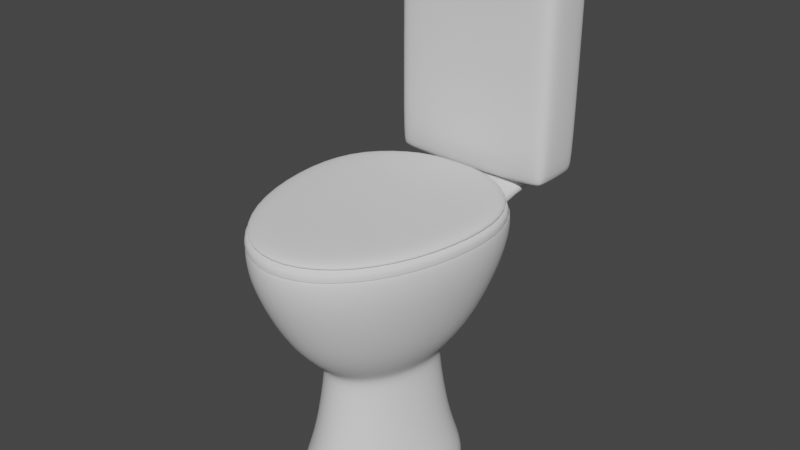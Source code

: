 # Source: Toilet.blend  (saved by Blender 3.2.14; exported with 4.5.12 LTS)
import bpy
from mathutils import Matrix  # noqa: F401  (used for matrix-valued properties, if any)

bpy.ops.wm.read_factory_settings(use_empty=True)
scene = bpy.context.scene
scene.name = 'Scene'

# ---- collections
col_collection = bpy.data.collections.new('Collection'); scene.collection.children.link(col_collection)

# ---- world
world_world = bpy.data.worlds.new('World'); scene.world = world_world
world_world.use_nodes = True; world_world.node_tree.nodes.clear()
_N = world_world.node_tree.nodes; _L = world_world.node_tree.links
n0 = _N.new('ShaderNodeOutputWorld'); n0.name = 'World Output'; n0.location = (300, 300)
n1 = _N.new('ShaderNodeBackground'); n1.name = 'Background'; n1.location = (10, 300)
n1.inputs[0].default_value = (0.05088, 0.05088, 0.05088, 1.0)
_L.new(n1.outputs[0], n0.inputs[0])
n0.is_active_output = True
world_world.color = (0.05088, 0.05088, 0.05088)
world_world.use_sun_shadow = False
world_world.sun_shadow_jitter_overblur = 0.0

# ---- meshes
me_cylinder_001 = bpy.data.meshes.new('Cylinder.001')
me_cylinder_001.from_pydata([(0.06016, 0.1456, 0.4053), (-1.032e-08, 0.1456, 0.4053), (0.1407, 0.09056, 0.4053), (0.1624, -0.001213, 0.4053), (0.1407, -0.1243, 0.4053), (0.08121, -0.2152, 0.4053), (-2.204e-08, -0.2485, 0.4053), (-0.08121, -0.2152, 0.4053), (-0.1407, -0.1243, 0.4053), (-0.1624, -0.001213, 0.4053), (-0.1407, 0.09056, 0.4053), (-0.06016, 0.1456, 0.4053), (0.06016, 0.1456, 0.4168), (-9.882e-09, 0.1456, 0.4168), (0.1407, 0.09056, 0.4168), (0.1624, -0.001213, 0.4168), (0.1407, -0.1243, 0.4168), (0.08121, -0.2152, 0.4168), (-2.161e-08, -0.2485, 0.4168), (-0.08121, -0.2152, 0.4168), (-0.1407, -0.1243, 0.4168), (-0.1624, -0.001213, 0.4168), (-0.1407, 0.09056, 0.4168), (-0.06016, 0.1456, 0.4168), (0.05533, 0.1318, 0.4197), (-9.563e-09, 0.1318, 0.4197), (0.1294, 0.08121, 0.4197), (0.1494, -0.003201, 0.4197), (0.1294, -0.1164, 0.4197), (0.0747, -0.2, 0.4197), (-2.035e-08, -0.2307, 0.4197), (-0.0747, -0.2, 0.4197), (-0.1294, -0.1164, 0.4197), (-0.1494, -0.003201, 0.4197), (-0.1294, 0.08121, 0.4197), (-0.05533, 0.1318, 0.4197), (0.05973, 0.1444, 0.4197), (-9.361e-09, 0.1444, 0.4197), (0.1397, 0.08973, 0.4197), (0.1613, -0.001389, 0.4197), (0.1397, -0.1236, 0.4197), (0.08064, -0.2139, 0.4197), (-2.1e-08, -0.2469, 0.4197), (-0.08064, -0.2139, 0.4197), (-0.1397, -0.1236, 0.4197), (-0.1613, -0.001389, 0.4197), (-0.1397, 0.08973, 0.4197), (-0.05973, 0.1444, 0.4197), (0.05734, 0.1375, 0.4284), (-9.981e-09, 0.1375, 0.4284), (0.1341, 0.08509, 0.4284), (0.1548, -0.002376, 0.4284), (0.1341, -0.1197, 0.4284), (0.0774, -0.2063, 0.4284), (-2.116e-08, -0.2381, 0.4284), (-0.0774, -0.2063, 0.4284), (-0.1341, -0.1197, 0.4284), (-0.1548, -0.002376, 0.4284), (-0.1341, 0.08509, 0.4284), (-0.05734, 0.1375, 0.4284), (0.04556, 0.1173, 0.4313), (-8.756e-09, 0.1173, 0.4313), (0.1065, 0.07564, 0.4313), (0.123, 0.006141, 0.4313), (0.1065, -0.08708, 0.4313), (0.06151, -0.1559, 0.4313), (-1.764e-08, -0.1811, 0.4313), (-0.06151, -0.1559, 0.4313), (-0.1065, -0.08708, 0.4313), (-0.123, 0.006141, 0.4313), (-0.1065, 0.07564, 0.4313), (-0.04556, 0.1173, 0.4313), (0.1396, 0.08972, 0.3554), (0.1412, 0.09103, 0.4), (0.1613, -0.001392, 0.3554), (0.1631, -0.001112, 0.4), (0.1396, -0.1236, 0.3554), (0.1412, -0.1247, 0.4), (0.08063, -0.2139, 0.3554), (0.08154, -0.216, 0.4), (-2.188e-08, -0.2469, 0.3554), (-2.198e-08, -0.2494, 0.4), (-0.08063, -0.2139, 0.3554), (-0.08154, -0.216, 0.4), (-0.1396, -0.1236, 0.3554), (-0.1412, -0.1247, 0.4), (-0.1613, -0.001392, 0.3554), (-0.1631, -0.001112, 0.4), (-0.1396, 0.08972, 0.3554), (-0.1412, 0.09103, 0.4), (-7.533e-09, 0.1114, 0.2495), (0.06119, 0.09926, 0.2495), (0.106, 0.06182, 0.2495), (0.1224, -0.007325, 0.2495), (0.106, -0.1001, 0.2495), (0.06119, -0.1686, 0.2495), (-1.823e-08, -0.1936, 0.2495), (-0.06119, -0.1686, 0.2495), (-0.106, -0.1001, 0.2495), (-0.1224, -0.007325, 0.2495), (-0.106, 0.06182, 0.2495), (-0.06119, 0.09926, 0.2495), (-1.52e-08, 0.07441, 0.07354), (0.04473, 0.06556, 0.07354), (0.07748, 0.0382, 0.07354), (0.08946, -0.01235, 0.07354), (0.07748, -0.08015, 0.07354), (0.04473, -0.1302, 0.07354), (-2.302e-08, -0.1486, 0.07354), (-0.04473, -0.1302, 0.07354), (-0.07748, -0.08015, 0.07354), (-0.08946, -0.01235, 0.07354), (-0.07748, 0.0382, 0.07354), (-0.04473, 0.06556, 0.07354), (-1.563e-08, 0.09431, 0.02094), (0.0536, 0.08371, 0.02094), (0.09283, 0.05092, 0.02094), (0.1072, -0.009643, 0.02094), (0.09283, -0.09088, 0.02094), (0.0536, -0.1509, 0.02094), (-2.5e-08, -0.1728, 0.02094), (-0.0536, -0.1509, 0.02094), (-0.09283, -0.09088, 0.02094), (-0.1072, -0.009643, 0.02094), (-0.09283, 0.05092, 0.02094), (-0.0536, 0.08371, 0.02094), (-1.53e-08, 0.09626, 0.0005571), (0.05446, 0.08548, 0.0005571), (0.09433, 0.05216, 0.0005571), (0.1089, -0.009379, 0.0005571), (0.09433, -0.09192, 0.0005571), (0.05446, -0.1529, 0.0005571), (-2.482e-08, -0.1752, 0.0005571), (-0.05446, -0.1529, 0.0005571), (-0.09433, -0.09192, 0.0005571), (-0.1089, -0.009379, 0.0005571), (-0.09433, 0.05216, 0.0005571), (-0.05446, 0.08548, 0.0005571), (0.08006, 0.1379, 0.4053), (-7.863e-09, 0.1537, 0.4053), (0.1387, 0.0889, 0.4053), (0.1601, -0.001565, 0.4053), (0.1387, -0.1229, 0.4053), (0.08006, -0.2125, 0.4053), (-2.186e-08, -0.2453, 0.4053), (-0.08006, -0.2125, 0.4053), (-0.1387, -0.1229, 0.4053), (-0.1601, -0.001565, 0.4053), (-0.1387, 0.0889, 0.4053), (-0.08006, 0.1379, 0.4053), (4.977e-09, 0.2205, 0.3805), (0.08063, 0.2205, 0.3805), (-0.08063, 0.2205, 0.3805), (-0.08063, 0.1998, 0.3736), (1.473e-09, 0.1998, 0.3736), (1.531e-09, 0.1998, 0.3994), (0.08063, 0.1998, 0.3736), (1.201e-08, 0.2599, 0.7216), (6.335e-09, 0.1632, 0.722), (0.1102, 0.2587, 0.4245), (0.1322, 0.2368, 0.4245), (0.1065, 0.2393, 0.4008), (0.1257, 0.2523, 0.4245), (0.1236, 0.2512, 0.4101), (0.1247, 0.2379, 0.4086), (0.1083, 0.2529, 0.4084), (8.461e-09, 0.2392, 0.4008), (1.201e-08, 0.2587, 0.4245), (1.097e-08, 0.2529, 0.4085), (-0.1102, 0.2587, 0.4245), (-0.1065, 0.2393, 0.4008), (-0.1322, 0.2368, 0.4245), (-0.1083, 0.2529, 0.4084), (-0.1236, 0.2512, 0.4101), (-0.1247, 0.2379, 0.4086), (-0.1257, 0.2523, 0.4245), (0.1322, 0.1838, 0.4247), (0.1102, 0.1619, 0.4248), (0.1065, 0.1811, 0.4011), (0.1257, 0.1683, 0.4248), (0.1236, 0.1693, 0.4104), (0.1083, 0.1675, 0.4088), (0.1247, 0.1825, 0.4088), (3.888e-09, 0.1812, 0.4011), (6.335e-09, 0.1619, 0.4248), (5.618e-09, 0.1675, 0.4088), (-0.1322, 0.1838, 0.4247), (-0.1065, 0.1811, 0.4011), (-0.1102, 0.1619, 0.4248), (-0.1247, 0.1825, 0.4088), (-0.1236, 0.1693, 0.4104), (-0.1083, 0.1675, 0.4088), (-0.1257, 0.1683, 0.4248), (0.1322, 0.238, 0.7217), (0.1102, 0.2599, 0.7216), (0.1257, 0.2535, 0.7217), (-0.1102, 0.2599, 0.7216), (-0.1322, 0.238, 0.7217), (-0.1257, 0.2535, 0.7217), (0.1102, 0.1632, 0.722), (0.1322, 0.1851, 0.7219), (0.1257, 0.1696, 0.722), (-0.1322, 0.1851, 0.7219), (-0.1102, 0.1632, 0.722), (-0.1257, 0.1696, 0.722), (-1.092e-08, 0.0572, 0.1843), (-1.027e-08, 0.06183, 0.1986), (0.03913, 0.05409, 0.1986), (0.03706, 0.04987, 0.1843), (0.06778, 0.03016, 0.1986), (0.0642, 0.02719, 0.1843), (0.07826, -0.01406, 0.1986), (0.07413, -0.01469, 0.1843), (0.06776, -0.07336, 0.1986), (0.0642, -0.07087, 0.1843), (0.03911, -0.1171, 0.1986), (0.03706, -0.1124, 0.1843), (-1.711e-08, -0.1331, 0.1985), (-1.74e-08, -0.1275, 0.1843), (-0.03911, -0.1171, 0.1986), (-0.03706, -0.1124, 0.1843), (-0.06776, -0.07336, 0.1986), (-0.0642, -0.07087, 0.1843), (-0.07826, -0.01406, 0.1986), (-0.07413, -0.01469, 0.1843), (-0.06778, 0.03016, 0.1986), (-0.0642, 0.02719, 0.1843), (-0.03913, 0.05409, 0.1986), (-0.03706, 0.04987, 0.1843), (-7.774e-09, 0.1541, 0.3533), (-7.321e-09, 0.1572, 0.3563), (-7.228e-09, 0.1593, 0.4), (-7.773e-09, 0.1558, 0.402), (0.08063, 0.1413, 0.3561), (0.08187, 0.137, 0.3536), (0.08278, 0.1387, 0.4014), (0.08154, 0.1432, 0.4), (-0.08063, 0.1413, 0.3561), (-0.08187, 0.137, 0.3536), (-0.08274, 0.1388, 0.4014), (-0.08154, 0.1432, 0.4), (0.08375, 0.2221, 0.3993), (0.08145, 0.2205, 0.3972), (5.029e-09, 0.2205, 0.3972), (5.341e-09, 0.2222, 0.3993), (-0.08145, 0.2205, 0.3972), (-0.08375, 0.2221, 0.3993), (0.08147, 0.1998, 0.3974), (0.08374, 0.1982, 0.3996), (0.07957, 0.1998, 0.3994), (0.08154, 0.1979, 0.3994), (-0.08374, 0.1982, 0.3996), (-0.08147, 0.1998, 0.3974), (-0.08154, 0.1979, 0.3994), (-0.07957, 0.1998, 0.3994), (1.269e-08, 0.262, 0.7216), (6.774e-09, 0.1612, 0.722), (0.1376, 0.2391, 0.7217), (0.1148, 0.262, 0.7216), (0.1309, 0.2553, 0.7217), (-0.1148, 0.262, 0.7216), (-0.1376, 0.2391, 0.7217), (-0.1309, 0.2553, 0.7217), (0.1148, 0.1612, 0.722), (0.1376, 0.184, 0.7219), (0.1309, 0.1678, 0.722), (-0.1376, 0.184, 0.7219), (-0.1148, 0.1612, 0.722), (-0.1309, 0.1678, 0.722), (1.405e-08, 0.262, 0.7315), (1.488e-08, 0.2514, 0.7422), (1.49e-08, 0.2589, 0.7391), (1.022e-08, 0.1719, 0.7425), (8.131e-09, 0.1612, 0.7319), (9.347e-09, 0.1643, 0.7394), (0.1376, 0.184, 0.7318), (0.127, 0.1862, 0.7425), (0.1345, 0.1847, 0.7393), (0.1228, 0.1761, 0.7425), (0.1309, 0.1679, 0.7319), (0.1286, 0.1703, 0.7394), (0.1127, 0.1719, 0.7425), (0.1148, 0.1612, 0.7319), (0.1142, 0.1643, 0.7394), (-0.1148, 0.1612, 0.7319), (-0.1127, 0.1719, 0.7425), (-0.1142, 0.1643, 0.7394), (-0.1228, 0.1761, 0.7425), (-0.1309, 0.1679, 0.7319), (-0.1286, 0.1703, 0.7394), (-0.127, 0.1862, 0.7425), (-0.1376, 0.184, 0.7318), (-0.1345, 0.1847, 0.7393), (-0.1309, 0.2553, 0.7315), (-0.1228, 0.2472, 0.7422), (-0.1286, 0.2529, 0.7391), (-0.1127, 0.2514, 0.7422), (-0.1148, 0.262, 0.7315), (-0.1142, 0.2589, 0.7391), (-0.1376, 0.2392, 0.7316), (-0.127, 0.2371, 0.7423), (-0.1345, 0.2386, 0.7391), (0.1148, 0.262, 0.7315), (0.1127, 0.2514, 0.7422), (0.1142, 0.2589, 0.7391), (0.1228, 0.2472, 0.7422), (0.1309, 0.2553, 0.7315), (0.1286, 0.2529, 0.7391), (0.127, 0.2371, 0.7423), (0.1376, 0.2392, 0.7316), (0.1345, 0.2386, 0.7391)], [], [(14, 12, 24, 26), (9, 8, 20, 21), (6, 5, 17, 18), (3, 2, 14, 15), (10, 9, 21, 22), (7, 6, 18, 19), (4, 3, 15, 16), (11, 10, 22, 23), (0, 1, 13, 12), (8, 7, 19, 20), (5, 4, 16, 17), (1, 11, 23, 13), (2, 0, 12, 14), (25, 35, 47, 37), (21, 20, 32, 33), (18, 17, 29, 30), (15, 14, 26, 27), (22, 21, 33, 34), (19, 18, 30, 31), (16, 15, 27, 28), (23, 22, 34, 35), (12, 13, 25, 24), (20, 19, 31, 32), (17, 16, 28, 29), (13, 23, 35, 25), (41, 40, 52, 53), (26, 24, 36, 38), (33, 32, 44, 45), (30, 29, 41, 42), (27, 26, 38, 39), (34, 33, 45, 46), (31, 30, 42, 43), (28, 27, 39, 40), (35, 34, 46, 47), (24, 25, 37, 36), (32, 31, 43, 44), (29, 28, 40, 41), (53, 52, 64, 65), (37, 47, 59, 49), (38, 36, 48, 50), (45, 44, 56, 57), (42, 41, 53, 54), (39, 38, 50, 51), (46, 45, 57, 58), (43, 42, 54, 55), (40, 39, 51, 52), (47, 46, 58, 59), (36, 37, 49, 48), (44, 43, 55, 56), (60, 61, 71, 70, 69, 68, 67, 66, 65, 64, 63, 62), (49, 59, 71, 61), (50, 48, 60, 62), (57, 56, 68, 69), (54, 53, 65, 66), (51, 50, 62, 63), (58, 57, 69, 70), (55, 54, 66, 67), (52, 51, 63, 64), (59, 58, 70, 71), (48, 49, 61, 60), (56, 55, 67, 68), (236, 233, 156, 247, 250), (234, 72, 92, 91), (72, 73, 75, 74), (74, 75, 77, 76), (76, 77, 79, 78), (78, 79, 81, 80), (80, 81, 83, 82), (82, 83, 85, 84), (84, 85, 87, 86), (86, 87, 89, 88), (87, 85, 146, 147), (251, 254, 155, 183, 187), (154, 153, 152, 150), (82, 84, 98, 97), (214, 216, 107, 106), (80, 82, 97, 96), (78, 80, 96, 95), (76, 78, 95, 94), (74, 76, 94, 93), (155, 249, 248, 178, 183), (230, 237, 153, 154), (72, 74, 93, 92), (88, 89, 239, 238), (73, 235, 138, 140), (86, 88, 100, 99), (84, 86, 99, 98), (220, 222, 110, 109), (228, 205, 102, 113), (222, 224, 111, 110), (216, 218, 108, 107), (90, 91, 207, 206), (210, 212, 105, 104), (224, 226, 112, 111), (96, 97, 219, 217), (212, 214, 106, 105), (226, 228, 113, 112), (218, 220, 109, 108), (108, 109, 121, 120), (93, 94, 213, 211), (100, 101, 227, 225), (101, 90, 206, 227), (97, 98, 221, 219), (94, 95, 215, 213), (208, 210, 104, 103), (91, 92, 209, 207), (98, 99, 223, 221), (95, 96, 217, 215), (92, 93, 211, 209), (99, 100, 225, 223), (123, 124, 136, 135), (105, 106, 118, 117), (112, 113, 125, 124), (102, 103, 115, 114), (109, 110, 122, 121), (106, 107, 119, 118), (113, 102, 114, 125), (103, 104, 116, 115), (110, 111, 123, 122), (107, 108, 120, 119), (104, 105, 117, 116), (111, 112, 124, 123), (120, 121, 133, 132), (117, 118, 130, 129), (124, 125, 137, 136), (114, 115, 127, 126), (121, 122, 134, 133), (118, 119, 131, 130), (125, 114, 126, 137), (115, 116, 128, 127), (122, 123, 135, 134), (119, 120, 132, 131), (116, 117, 129, 128), (85, 83, 145, 146), (83, 81, 144, 145), (81, 79, 143, 144), (79, 77, 142, 143), (77, 75, 141, 142), (235, 232, 139, 138), (75, 73, 140, 141), (88, 238, 101, 100), (89, 87, 147, 148), (247, 156, 151, 242), (244, 246, 170, 166), (176, 160, 193, 200), (156, 154, 150, 151), (246, 251, 187, 170), (248, 241, 161, 178), (234, 235, 73, 72), (239, 89, 148, 149), (229, 234, 91, 90), (231, 236, 250, 249, 155), (238, 229, 90, 101), (232, 239, 149, 139), (184, 177, 199, 158), (237, 240, 253, 252, 153), (171, 186, 202, 197), (188, 184, 158, 203), (159, 167, 157, 194), (167, 169, 196, 157), (152, 245, 243, 150), (240, 231, 155, 254, 253), (153, 252, 245, 152), (159, 162, 163, 165), (160, 164, 163, 162), (161, 165, 163, 164), (169, 172, 173, 175), (170, 174, 173, 172), (171, 175, 173, 174), (176, 179, 180, 182), (177, 181, 180, 179), (178, 182, 180, 181), (186, 189, 190, 192), (187, 191, 190, 189), (188, 192, 190, 191), (161, 166, 168, 165), (165, 168, 167, 159), (166, 170, 172, 168), (168, 172, 169, 167), (178, 161, 164, 182), (182, 164, 160, 176), (176, 200, 201, 179), (179, 201, 199, 177), (170, 187, 189, 174), (174, 189, 186, 171), (184, 188, 191, 185), (185, 191, 187, 183), (177, 184, 185, 181), (181, 185, 183, 178), (188, 203, 204, 192), (192, 204, 202, 186), (196, 169, 175, 198), (198, 175, 171, 197), (159, 194, 195, 162), (162, 195, 193, 160), (150, 243, 242, 151), (206, 207, 208, 205), (207, 209, 210, 208), (209, 211, 212, 210), (211, 213, 214, 212), (213, 215, 216, 214), (215, 217, 218, 216), (217, 219, 220, 218), (219, 221, 222, 220), (221, 223, 224, 222), (223, 225, 226, 224), (225, 227, 228, 226), (227, 206, 205, 228), (205, 208, 103, 102), (230, 233, 234, 229), (236, 231, 232, 235), (235, 234, 233, 236), (240, 237, 238, 239), (237, 230, 229, 238), (231, 240, 239, 232), (233, 230, 154, 156), (247, 248, 249, 250), (251, 252, 253, 254), (242, 243, 244, 241), (243, 245, 246, 244), (247, 242, 241, 248), (245, 252, 251, 246), (241, 244, 166, 161), (258, 255, 269, 302), (255, 260, 297, 269), (256, 263, 282, 273), (268, 267, 284, 288), (263, 265, 279, 282), (266, 268, 288, 291), (272, 281, 278, 276, 308, 305, 303, 270), (261, 266, 291, 299), (260, 262, 293, 297), (262, 261, 299, 293), (267, 256, 273, 284), (259, 258, 302, 306), (265, 264, 275, 279), (257, 259, 306, 309), (264, 257, 309, 275), (276, 278, 280, 277), (277, 280, 279, 275), (278, 281, 283, 280), (280, 283, 282, 279), (285, 287, 289, 286), (286, 289, 288, 284), (287, 290, 292, 289), (289, 292, 291, 288), (294, 296, 298, 295), (295, 298, 297, 293), (300, 294, 295, 301), (301, 295, 293, 299), (303, 305, 307, 304), (304, 307, 306, 302), (305, 308, 310, 307), (307, 310, 309, 306), (270, 303, 304, 271), (271, 304, 302, 269), (308, 276, 277, 310), (310, 277, 275, 309), (296, 270, 271, 298), (298, 271, 269, 297), (290, 300, 301, 292), (292, 301, 299, 291), (281, 272, 274, 283), (283, 274, 273, 282), (272, 285, 286, 274), (274, 286, 284, 273), (290, 287, 285, 272, 270, 296, 294, 300)])
me_cylinder_001.polygons.foreach_set('use_smooth', [True] * 267)
_uv = me_cylinder_001.uv_layers.new(name='UVMap')
_uv.uv.foreach_set('vector', [0.4578, 0.37, 0.37, 0.4578, 0.37, 0.4578, 0.4578, 0.37, 0.01, 0.25, 0.04215, 0.13, 0.04215, 0.13, 0.01, 0.25, 0.25, 0.01, 0.37, 0.04215, 0.37, 0.04215, 0.25, 0.01, 0.49, 0.25, 0.4578, 0.37, 0.4578, 0.37, 0.49, 0.25, 0.04215, 0.37, 0.01, 0.25, 0.01, 0.25, 0.04215, 0.37, 0.13, 0.04215, 0.25, 0.01, 0.25, 0.01, 0.13, 0.04215, 0.4578, 0.13, 0.49, 0.25, 0.49, 0.25, 0.4578, 0.13, 0.13, 0.4578, 0.04215, 0.37, 0.04215, 0.37, 0.13, 0.4578, 0.37, 0.4578, 0.25, 0.49, 0.25, 0.49, 0.37, 0.4578, 0.04215, 0.13, 0.13, 0.04215, 0.13, 0.04215, 0.04215, 0.13, 0.37, 0.04215, 0.4578, 0.13, 0.4578, 0.13, 0.37, 0.04215, 0.25, 0.49, 0.13, 0.4578, 0.13, 0.4578, 0.25, 0.49, 0.4578, 0.37, 0.37, 0.4578, 0.37, 0.4578, 0.4578, 0.37, 0.25, 0.49, 0.13, 0.4578, 0.13, 0.4578, 0.25, 0.49, 0.01, 0.25, 0.04215, 0.13, 0.04215, 0.13, 0.01, 0.25, 0.25, 0.01, 0.37, 0.04215, 0.37, 0.04215, 0.25, 0.01, 0.49, 0.25, 0.4578, 0.37, 0.4578, 0.37, 0.49, 0.25, 0.04215, 0.37, 0.01, 0.25, 0.01, 0.25, 0.04215, 0.37, 0.13, 0.04215, 0.25, 0.01, 0.25, 0.01, 0.13, 0.04215, 0.4578, 0.13, 0.49, 0.25, 0.49, 0.25, 0.4578, 0.13, 0.13, 0.4578, 0.04215, 0.37, 0.04215, 0.37, 0.13, 0.4578, 0.37, 0.4578, 0.25, 0.49, 0.25, 0.49, 0.37, 0.4578, 0.04215, 0.13, 0.13, 0.04215, 0.13, 0.04215, 0.04215, 0.13, 0.37, 0.04215, 0.4578, 0.13, 0.4578, 0.13, 0.37, 0.04215, 0.25, 0.49, 0.13, 0.4578, 0.13, 0.4578, 0.25, 0.49, 0.37, 0.04215, 0.4578, 0.13, 0.4578, 0.13, 0.37, 0.04215, 0.4578, 0.37, 0.37, 0.4578, 0.37, 0.4578, 0.4578, 0.37, 0.01, 0.25, 0.04215, 0.13, 0.04215, 0.13, 0.01, 0.25, 0.25, 0.01, 0.37, 0.04215, 0.37, 0.04215, 0.25, 0.01, 0.49, 0.25, 0.4578, 0.37, 0.4578, 0.37, 0.49, 0.25, 0.04215, 0.37, 0.01, 0.25, 0.01, 0.25, 0.04215, 0.37, 0.13, 0.04215, 0.25, 0.01, 0.25, 0.01, 0.13, 0.04215, 0.4578, 0.13, 0.49, 0.25, 0.49, 0.25, 0.4578, 0.13, 0.13, 0.4578, 0.04215, 0.37, 0.04215, 0.37, 0.13, 0.4578, 0.37, 0.4578, 0.25, 0.49, 0.25, 0.49, 0.37, 0.4578, 0.04215, 0.13, 0.13, 0.04215, 0.13, 0.04215, 0.04215, 0.13, 0.37, 0.04215, 0.4578, 0.13, 0.4578, 0.13, 0.37, 0.04215, 0.37, 0.04215, 0.4578, 0.13, 0.4578, 0.13, 0.37, 0.04215, 0.25, 0.49, 0.13, 0.4578, 0.13, 0.4578, 0.25, 0.49, 0.4578, 0.37, 0.37, 0.4578, 0.37, 0.4578, 0.4578, 0.37, 0.01, 0.25, 0.04215, 0.13, 0.04215, 0.13, 0.01, 0.25, 0.25, 0.01, 0.37, 0.04215, 0.37, 0.04215, 0.25, 0.01, 0.49, 0.25, 0.4578, 0.37, 0.4578, 0.37, 0.49, 0.25, 0.04215, 0.37, 0.01, 0.25, 0.01, 0.25, 0.04215, 0.37, 0.13, 0.04215, 0.25, 0.01, 0.25, 0.01, 0.13, 0.04215, 0.4578, 0.13, 0.49, 0.25, 0.49, 0.25, 0.4578, 0.13, 0.13, 0.4578, 0.04215, 0.37, 0.04215, 0.37, 0.13, 0.4578, 0.37, 0.4578, 0.25, 0.49, 0.25, 0.49, 0.37, 0.4578, 0.04215, 0.13, 0.13, 0.04215, 0.13, 0.04215, 0.04215, 0.13, 0.37, 0.4578, 0.25, 0.49, 0.13, 0.4578, 0.04215, 0.37, 0.01, 0.25, 0.04215, 0.13, 0.13, 0.04215, 0.25, 0.01, 0.37, 0.04215, 0.4578, 0.13, 0.49, 0.25, 0.4578, 0.37, 0.25, 0.49, 0.13, 0.4578, 0.13, 0.4578, 0.25, 0.49, 0.4578, 0.37, 0.37, 0.4578, 0.37, 0.4578, 0.4578, 0.37, 0.01, 0.25, 0.04215, 0.13, 0.04215, 0.13, 0.01, 0.25, 0.25, 0.01, 0.37, 0.04215, 0.37, 0.04215, 0.25, 0.01, 0.49, 0.25, 0.4578, 0.37, 0.4578, 0.37, 0.49, 0.25, 0.04215, 0.37, 0.01, 0.25, 0.01, 0.25, 0.04215, 0.37, 0.13, 0.04215, 0.25, 0.01, 0.25, 0.01, 0.13, 0.04215, 0.4578, 0.13, 0.49, 0.25, 0.49, 0.25, 0.4578, 0.13, 0.13, 0.4578, 0.04215, 0.37, 0.04215, 0.37, 0.13, 0.4578, 0.37, 0.4578, 0.25, 0.49, 0.25, 0.49, 0.37, 0.4578, 0.04215, 0.13, 0.13, 0.04215, 0.13, 0.04215, 0.04215, 0.13, 0.9167, 1.0, 0.9167, 0.5, 0.9167, 0.5, 0.9167, 0.9617, 0.9167, 1.0, 0.9144, 0.5, 0.8333, 0.5, 0.8333, 0.5, 0.9167, 0.5, 0.8333, 0.5, 0.8333, 1.0, 0.75, 1.0, 0.75, 0.5, 0.75, 0.5, 0.75, 1.0, 0.6667, 1.0, 0.6667, 0.5, 0.6667, 0.5, 0.6667, 1.0, 0.5833, 1.0, 0.5833, 0.5, 0.5833, 0.5, 0.5833, 1.0, 0.5, 1.0, 0.5, 0.5, 0.5, 0.5, 0.5, 1.0, 0.4167, 1.0, 0.4167, 0.5, 0.4167, 0.5, 0.4167, 1.0, 0.3333, 1.0, 0.3333, 0.5, 0.3333, 0.5, 0.3333, 1.0, 0.25, 1.0, 0.25, 0.5, 0.25, 0.5, 0.25, 1.0, 0.1667, 1.0, 0.1667, 0.5, 0.25, 1.0, 0.3333, 1.0, 0.3333, 1.0, 0.25, 1.0, 0.08333, 1.0, 0.08131, 1.0, 7.451e-08, 1.0, 7.451e-08, 1.0, 0.08333, 1.0, 7.451e-08, 0.5, 0.08333, 0.5, 0.08333, 0.5, 7.451e-08, 0.5, 0.4167, 0.5, 0.3333, 0.5, 0.3333, 0.5, 0.4167, 0.5, 0.6667, 0.5, 0.5833, 0.5, 0.5833, 0.5, 0.6667, 0.5, 0.5, 0.5, 0.4167, 0.5, 0.4167, 0.5, 0.5, 0.5, 0.5833, 0.5, 0.5, 0.5, 0.5, 0.5, 0.5833, 0.5, 0.6667, 0.5, 0.5833, 0.5, 0.5833, 0.5, 0.6667, 0.5, 0.75, 0.5, 0.6667, 0.5, 0.6667, 0.5, 0.75, 0.5, 1.0, 1.0, 0.9187, 1.0, 0.9167, 1.0, 0.9167, 1.0, 1.0, 1.0, 7.451e-08, 0.5, 0.08333, 0.5, 0.08333, 0.5, 7.451e-08, 0.5, 0.8333, 0.5, 0.75, 0.5, 0.75, 0.5, 0.8333, 0.5, 0.1667, 0.5, 0.1667, 1.0, 0.08577, 1.015, 0.08574, 0.4795, 0.8333, 1.0, 0.9144, 1.0, 0.9167, 1.0, 0.8333, 1.0, 0.25, 0.5, 0.1667, 0.5, 0.1667, 0.5, 0.25, 0.5, 0.3333, 0.5, 0.25, 0.5, 0.25, 0.5, 0.3333, 0.5, 0.4167, 0.5, 0.3333, 0.5, 0.3333, 0.5, 0.4167, 0.5, 0.08333, 0.5, 7.451e-08, 0.5, 7.451e-08, 0.5, 0.08333, 0.5, 0.3333, 0.5, 0.25, 0.5, 0.25, 0.5, 0.3333, 0.5, 0.5833, 0.5, 0.5, 0.5, 0.5, 0.5, 0.5833, 0.5, 1.0, 0.5, 0.9167, 0.5, 0.9167, 0.5, 1.0, 0.5, 0.8333, 0.5, 0.75, 0.5, 0.75, 0.5, 0.8333, 0.5, 0.25, 0.5, 0.1667, 0.5, 0.1667, 0.5, 0.25, 0.5, 0.5, 0.5, 0.4167, 0.5, 0.4167, 0.5, 0.5, 0.5, 0.75, 0.5, 0.6667, 0.5, 0.6667, 0.5, 0.75, 0.5, 0.1667, 0.5, 0.08333, 0.5, 0.08333, 0.5, 0.1667, 0.5, 0.5, 0.5, 0.4167, 0.5, 0.4167, 0.5, 0.5, 0.5, 0.5, 0.5, 0.4167, 0.5, 0.4167, 0.5, 0.5, 0.5, 0.75, 0.5, 0.6667, 0.5, 0.6667, 0.5, 0.75, 0.5, 0.1667, 0.5, 0.08333, 0.5, 0.08333, 0.5, 0.1667, 0.5, 0.08333, 0.5, 7.451e-08, 0.5, 7.451e-08, 0.5, 0.08333, 0.5, 0.4167, 0.5, 0.3333, 0.5, 0.3333, 0.5, 0.4167, 0.5, 0.6667, 0.5, 0.5833, 0.5, 0.5833, 0.5, 0.6667, 0.5, 0.9167, 0.5, 0.8333, 0.5, 0.8333, 0.5, 0.9167, 0.5, 0.9167, 0.5, 0.8333, 0.5, 0.8333, 0.5, 0.9167, 0.5, 0.3333, 0.5, 0.25, 0.5, 0.25, 0.5, 0.3333, 0.5, 0.5833, 0.5, 0.5, 0.5, 0.5, 0.5, 0.5833, 0.5, 0.8333, 0.5, 0.75, 0.5, 0.75, 0.5, 0.8333, 0.5, 0.25, 0.5, 0.1667, 0.5, 0.1667, 0.5, 0.25, 0.5, 0.25, 0.5, 0.1667, 0.5, 0.1667, 0.5, 0.25, 0.5, 0.75, 0.5, 0.6667, 0.5, 0.6667, 0.5, 0.75, 0.5, 0.1667, 0.5, 0.08333, 0.5, 0.08333, 0.5, 0.1667, 0.5, 1.0, 0.5, 0.9167, 0.5, 0.9167, 0.5, 1.0, 0.5, 0.4167, 0.5, 0.3333, 0.5, 0.3333, 0.5, 0.4167, 0.5, 0.6667, 0.5, 0.5833, 0.5, 0.5833, 0.5, 0.6667, 0.5, 0.08333, 0.5, 7.451e-08, 0.5, 7.451e-08, 0.5, 0.08333, 0.5, 0.9167, 0.5, 0.8333, 0.5, 0.8333, 0.5, 0.9167, 0.5, 0.3333, 0.5, 0.25, 0.5, 0.25, 0.5, 0.3333, 0.5, 0.5833, 0.5, 0.5, 0.5, 0.5, 0.5, 0.5833, 0.5, 0.8333, 0.5, 0.75, 0.5, 0.75, 0.5, 0.8333, 0.5, 0.25, 0.5, 0.1667, 0.5, 0.1667, 0.5, 0.25, 0.5, 0.5, 0.5, 0.4167, 0.5, 0.4167, 0.5, 0.5, 0.5, 0.75, 0.5, 0.6667, 0.5, 0.6667, 0.5, 0.75, 0.5, 0.1667, 0.5, 0.08333, 0.5, 0.08333, 0.5, 0.1667, 0.5, 1.0, 0.5, 0.9167, 0.5, 0.9167, 0.5, 1.0, 0.5, 0.4167, 0.5, 0.3333, 0.5, 0.3333, 0.5, 0.4167, 0.5, 0.6667, 0.5, 0.5833, 0.5, 0.5833, 0.5, 0.6667, 0.5, 0.08333, 0.5, 7.451e-08, 0.5, 7.451e-08, 0.5, 0.08333, 0.5, 0.9167, 0.5, 0.8333, 0.5, 0.8333, 0.5, 0.9167, 0.5, 0.3333, 0.5, 0.25, 0.5, 0.25, 0.5, 0.3333, 0.5, 0.5833, 0.5, 0.5, 0.5, 0.5, 0.5, 0.5833, 0.5, 0.8333, 0.5, 0.75, 0.5, 0.75, 0.5, 0.8333, 0.5, 0.3333, 1.0, 0.4167, 1.0, 0.4167, 1.0, 0.3333, 1.0, 0.4167, 1.0, 0.5, 1.0, 0.5, 1.0, 0.4167, 1.0, 0.5, 1.0, 0.5833, 1.0, 0.5833, 1.0, 0.5, 1.0, 0.5833, 1.0, 0.6667, 1.0, 0.6667, 1.0, 0.5833, 1.0, 0.6667, 1.0, 0.75, 1.0, 0.75, 1.0, 0.6667, 1.0, 0.9147, 1.0, 1.0, 1.0, 1.0, 1.0, 0.9167, 1.0, 0.75, 1.0, 0.8333, 1.0, 0.8333, 1.0, 0.75, 1.0, 0.1667, 0.5, 0.08563, 0.5, 0.08333, 0.5, 0.1667, 0.5, 0.1667, 1.0, 0.25, 1.0, 0.25, 1.0, 0.1667, 1.0, 0.9167, 0.9617, 0.9167, 0.5, 0.9167, 0.5, 0.9167, 0.9472, 7.451e-08, 1.0, 0.08333, 1.0, 0.08333, 1.0, 7.451e-08, 1.0, 0.9167, 1.0, 0.9167, 1.0, 0.9167, 1.0, 0.9167, 1.0, 0.9167, 0.5, 1.0, 0.5, 1.0, 0.5, 0.9167, 0.5, 0.08333, 1.0, 0.08333, 1.0, 0.08333, 1.0, 0.08333, 1.0, 0.9167, 1.0, 0.9167, 1.0, 0.9167, 1.0, 0.9167, 1.0, 0.9143, 0.4795, 0.9141, 1.016, 0.8333, 1.0, 0.8333, 0.5, 0.08555, 1.0, 0.1667, 1.0, 0.1667, 1.0, 0.08333, 1.0, 1.0, 0.5, 0.9146, 0.5, 0.9167, 0.5, 1.0, 0.5, 1.0, 1.0, 0.9167, 1.0, 0.9167, 1.0, 0.9187, 1.0, 1.0, 1.0, 0.08535, 0.5, 7.451e-08, 0.5, 7.451e-08, 0.5, 0.08333, 0.5, 7.451e-08, 1.0, 0.08524, 1.0, 0.08333, 1.0, 7.451e-08, 1.0, 1.0, 1.0, 0.9305, 1.0, 0.9305, 1.0, 1.0, 1.0, 0.08333, 0.5, 0.08333, 1.0, 0.08333, 1.0, 0.08333, 0.9617, 0.08333, 0.5, 0.08333, 1.0, 0.08333, 1.0, 0.08333, 1.0, 0.08333, 1.0, 0.06951, 1.0, 7.451e-08, 1.0, 7.451e-08, 1.0, 0.06951, 1.0, 0.9305, 1.0, 1.0, 1.0, 1.0, 1.0, 0.9305, 1.0, 7.451e-08, 1.0, 0.06951, 1.0, 0.06951, 1.0, 7.451e-08, 1.0, 0.08333, 0.5, 0.08333, 0.9472, 7.451e-08, 0.9472, 7.451e-08, 0.5, 0.08333, 1.0, 7.451e-08, 1.0, 7.451e-08, 1.0, 0.08131, 1.0, 0.08333, 1.0, 0.08333, 0.5, 0.08333, 0.9617, 0.08333, 0.9472, 0.08333, 0.5, 0.9305, 1.0, 0.9167, 1.0, 0.9185, 1.0, 0.9317, 1.0, 0.9167, 1.0, 0.9167, 1.0, 0.9185, 1.0, 0.9167, 1.0, 0.9167, 1.0, 0.9317, 1.0, 0.9185, 1.0, 0.8981, 1.0, 0.06951, 1.0, 0.06828, 1.0, 0.08153, 1.0, 0.08333, 1.0, 0.08333, 1.0, 0.08333, 1.0, 0.08153, 1.0, 0.08333, 1.0, 0.08333, 1.0, 0.08333, 1.0, 0.08153, 1.0, 0.08333, 1.0, 0.9167, 1.0, 0.9167, 1.0, 0.9185, 1.0, 0.9167, 1.0, 0.9305, 1.0, 0.9317, 1.0, 0.9185, 1.0, 0.9167, 1.0, 0.9167, 1.0, 0.9167, 1.0, 0.9185, 1.0, 0.9167, 1.0, 0.08333, 1.0, 0.08333, 1.0, 0.08153, 1.0, 0.08333, 1.0, 0.08333, 1.0, 0.06828, 1.0, 0.08153, 1.0, 0.102, 1.0, 0.06951, 1.0, 0.08333, 1.0, 0.08153, 1.0, 0.06828, 1.0, 0.9167, 1.0, 1.0, 1.0, 1.0, 1.0, 0.9317, 1.0, 0.9317, 1.0, 1.0, 1.0, 1.0, 1.0, 0.9305, 1.0, 7.451e-08, 1.0, 0.08333, 1.0, 0.06828, 1.0, 7.451e-08, 1.0, 7.451e-08, 1.0, 0.06828, 1.0, 0.06951, 1.0, 7.451e-08, 1.0, 0.9167, 1.0, 0.9167, 1.0, 0.9167, 1.0, 0.9167, 1.0, 0.9167, 1.0, 0.9167, 1.0, 0.9167, 1.0, 0.9167, 1.0, 0.9167, 1.0, 0.9167, 1.0, 0.918, 1.0, 0.9167, 1.0, 0.9167, 1.0, 0.918, 1.0, 0.9305, 1.0, 0.9305, 1.0, 0.08333, 1.0, 0.08333, 1.0, 0.08333, 1.0, 0.08333, 1.0, 0.08333, 1.0, 0.08333, 1.0, 0.08333, 1.0, 0.08333, 1.0, 7.451e-08, 1.0, 0.06951, 1.0, 0.06828, 1.0, 7.451e-08, 1.0, 7.451e-08, 1.0, 0.06828, 1.0, 0.08333, 1.0, 7.451e-08, 1.0, 0.9305, 1.0, 1.0, 1.0, 1.0, 1.0, 0.9317, 1.0, 0.9317, 1.0, 1.0, 1.0, 1.0, 1.0, 0.9167, 1.0, 0.06951, 1.0, 0.06951, 1.0, 0.08198, 1.0, 0.08333, 1.0, 0.08333, 1.0, 0.08198, 1.0, 0.08333, 1.0, 0.08333, 1.0, 0.06951, 1.0, 0.06951, 1.0, 0.08333, 1.0, 0.08198, 1.0, 0.08198, 1.0, 0.08333, 1.0, 0.08333, 1.0, 0.08333, 1.0, 0.9305, 1.0, 0.9305, 1.0, 0.918, 1.0, 0.9167, 1.0, 0.9167, 1.0, 0.918, 1.0, 0.9167, 1.0, 0.9167, 1.0, 1.0, 0.5, 1.0, 0.9472, 0.9167, 0.9472, 0.9167, 0.5, 1.0, 0.5, 0.9167, 0.5, 0.9167, 0.5, 1.0, 0.5, 0.9167, 0.5, 0.8333, 0.5, 0.8333, 0.5, 0.9167, 0.5, 0.8333, 0.5, 0.75, 0.5, 0.75, 0.5, 0.8333, 0.5, 0.75, 0.5, 0.6667, 0.5, 0.6667, 0.5, 0.75, 0.5, 0.6667, 0.5, 0.5833, 0.5, 0.5833, 0.5, 0.6667, 0.5, 0.5833, 0.5, 0.5, 0.5, 0.5, 0.5, 0.5833, 0.5, 0.5, 0.5, 0.4167, 0.5, 0.4167, 0.5, 0.5, 0.5, 0.4167, 0.5, 0.3333, 0.5, 0.3333, 0.5, 0.4167, 0.5, 0.3333, 0.5, 0.25, 0.5, 0.25, 0.5, 0.3333, 0.5, 0.25, 0.5, 0.1667, 0.5, 0.1667, 0.5, 0.25, 0.5, 0.1667, 0.5, 0.08333, 0.5, 0.08333, 0.5, 0.1667, 0.5, 0.08333, 0.5, 7.451e-08, 0.5, 7.451e-08, 0.5, 0.08333, 0.5, 1.0, 0.5, 0.9167, 0.5, 0.9167, 0.5, 1.0, 0.5, 1.0, 0.5, 0.9167, 0.5, 0.9146, 0.5, 1.0, 0.5, 0.9167, 1.0, 1.0, 1.0, 1.0, 1.0, 0.9147, 1.0, 0.9141, 1.016, 0.9143, 0.4795, 0.9167, 0.5, 0.9167, 1.0, 0.08333, 1.0, 0.08333, 0.5, 0.08574, 0.4795, 0.08577, 1.015, 0.08333, 0.5, 7.451e-08, 0.5, 7.451e-08, 0.5, 0.08535, 0.5, 7.451e-08, 1.0, 0.08333, 1.0, 0.08524, 1.0, 7.451e-08, 1.0, 0.9167, 0.5, 1.0, 0.5, 1.0, 0.5, 0.9167, 0.5, 0.9167, 0.9617, 0.9167, 1.012, 0.9187, 1.0, 0.9167, 1.0, 0.08333, 1.0, 0.08333, 1.0, 0.08333, 1.0, 0.08131, 1.0, 0.9167, 0.9472, 1.0, 0.9472, 1.0, 1.0, 0.9167, 1.0, 7.451e-08, 0.9472, 0.08333, 0.9472, 0.08333, 1.0, 7.451e-08, 1.0, 0.9167, 0.9617, 0.9167, 0.9472, 0.9167, 1.0, 0.9167, 1.0, 0.08333, 0.9472, 0.08333, 0.9617, 0.08333, 1.0, 0.08333, 1.0, 0.9167, 1.0, 1.0, 1.0, 1.0, 1.0, 0.9167, 1.0, 0.9305, 1.0, 1.0, 1.0, 1.0, 1.0, 0.9305, 1.0, 7.451e-08, 1.0, 0.06951, 1.0, 0.06951, 1.0, 7.451e-08, 1.0, 1.0, 1.0, 0.9305, 1.0, 0.9305, 1.0, 1.0, 1.0, 0.08198, 1.0, 0.06951, 1.0, 0.06951, 1.0, 0.08198, 1.0, 0.9305, 1.0, 0.918, 1.0, 0.918, 1.0, 0.9305, 1.0, 0.08333, 1.0, 0.08198, 1.0, 0.08198, 1.0, 0.08333, 1.0, 1.0, 1.0, 0.9312, 1.0, 0.9245, 1.0, 0.9226, 1.0, 0.9226, 1.0, 0.9245, 1.0, 0.9312, 1.0, 1.0, 1.0, 0.08333, 1.0, 0.08333, 1.0, 0.08333, 1.0, 0.08333, 1.0, 0.06951, 1.0, 0.08198, 1.0, 0.08198, 1.0, 0.06951, 1.0, 0.08198, 1.0, 0.08333, 1.0, 0.08333, 1.0, 0.08198, 1.0, 0.06951, 1.0, 7.451e-08, 1.0, 7.451e-08, 1.0, 0.06951, 1.0, 0.918, 1.0, 0.9305, 1.0, 0.9305, 1.0, 0.918, 1.0, 0.918, 1.0, 0.9167, 1.0, 0.9167, 1.0, 0.918, 1.0, 0.9167, 1.0, 0.918, 1.0, 0.918, 1.0, 0.9167, 1.0, 0.9167, 1.0, 0.9167, 1.0, 0.9167, 1.0, 0.9167, 1.0, 0.9226, 1.0, 0.9245, 1.0, 0.9184, 1.0, 0.9167, 1.0, 0.9167, 1.0, 0.9184, 1.0, 0.918, 1.0, 0.9167, 1.0, 0.9245, 1.0, 0.9312, 1.0, 0.9305, 1.0, 0.9184, 1.0, 0.9184, 1.0, 0.9305, 1.0, 0.9305, 1.0, 0.918, 1.0, 0.06877, 1.0, 0.07551, 1.0, 0.08157, 1.0, 0.06954, 1.0, 0.06954, 1.0, 0.08157, 1.0, 0.08198, 1.0, 0.06951, 1.0, 0.07551, 1.0, 0.07743, 1.0, 0.08331, 1.0, 0.08157, 1.0, 0.08157, 1.0, 0.08331, 1.0, 0.08333, 1.0, 0.08198, 1.0, 0.07551, 1.0, 0.06877, 1.0, 0.06954, 1.0, 0.08157, 1.0, 0.08157, 1.0, 0.06954, 1.0, 0.06951, 1.0, 0.08198, 1.0, 0.07743, 1.0, 0.07551, 1.0, 0.08157, 1.0, 0.08331, 1.0, 0.08331, 1.0, 0.08157, 1.0, 0.08198, 1.0, 0.08333, 1.0, 0.9312, 1.0, 0.9245, 1.0, 0.9184, 1.0, 0.9305, 1.0, 0.9305, 1.0, 0.9184, 1.0, 0.918, 1.0, 0.9305, 1.0, 0.9245, 1.0, 0.9226, 1.0, 0.9167, 1.0, 0.9184, 1.0, 0.9184, 1.0, 0.9167, 1.0, 0.9167, 1.0, 0.918, 1.0, 1.0, 1.0, 0.9312, 1.0, 0.9305, 1.0, 1.0, 1.0, 1.0, 1.0, 0.9305, 1.0, 0.9305, 1.0, 1.0, 1.0, 0.9226, 1.0, 0.9226, 1.0, 0.9167, 1.0, 0.9167, 1.0, 0.9167, 1.0, 0.9167, 1.0, 0.9167, 1.0, 0.9167, 1.0, 0.06877, 1.0, 7.451e-08, 1.0, 7.451e-08, 1.0, 0.06954, 1.0, 0.06954, 1.0, 7.451e-08, 1.0, 7.451e-08, 1.0, 0.06951, 1.0, 0.07743, 1.0, 0.07743, 1.0, 0.08331, 1.0, 0.08331, 1.0, 0.08331, 1.0, 0.08331, 1.0, 0.08333, 1.0, 0.08333, 1.0, 0.9312, 1.0, 1.0, 1.0, 1.0, 1.0, 0.9305, 1.0, 0.9305, 1.0, 1.0, 1.0, 1.0, 1.0, 0.9305, 1.0, 7.451e-08, 1.0, 0.06877, 1.0, 0.06954, 1.0, 7.451e-08, 1.0, 7.451e-08, 1.0, 0.06954, 1.0, 0.06951, 1.0, 7.451e-08, 1.0, 0.07743, 1.0, 0.07551, 1.0, 0.06877, 1.0, 7.451e-08, 1.0, 7.451e-08, 1.0, 0.06877, 1.0, 0.07551, 1.0, 0.07743, 1.0])
me_cylinder_001.update()
me_cylinder_003 = bpy.data.meshes.new('Cylinder.003')
me_cylinder_003.from_pydata([(-1.893e-08, 0.2322, 0.7364), (-1.893e-08, 0.2322, 0.7438), (0.009281, 0.2297, 0.7364), (0.009281, 0.2297, 0.7438), (0.01608, 0.2229, 0.7364), (0.01608, 0.2229, 0.7438), (0.01856, 0.2136, 0.7364), (0.01856, 0.2136, 0.7438), (0.01608, 0.2043, 0.7364), (0.01608, 0.2043, 0.7438), (0.009281, 0.1975, 0.7364), (0.009281, 0.1975, 0.7438), (-2.055e-08, 0.1951, 0.7364), (-2.055e-08, 0.1951, 0.7438), (-0.009281, 0.1975, 0.7364), (-0.009281, 0.1975, 0.7438), (-0.01608, 0.2043, 0.7364), (-0.01608, 0.2043, 0.7438), (-0.01856, 0.2136, 0.7364), (-0.01856, 0.2136, 0.7438), (-0.01608, 0.2229, 0.7364), (-0.01608, 0.2229, 0.7438), (-0.009281, 0.2297, 0.7364), (-0.009281, 0.2297, 0.7438), (0.005554, 0.2232, 0.7448), (-1.968e-08, 0.2247, 0.7448), (0.00962, 0.2192, 0.7448), (0.01111, 0.2136, 0.7448), (0.00962, 0.2081, 0.7448), (0.005554, 0.204, 0.7448), (-2.065e-08, 0.2025, 0.7448), (-0.005554, 0.204, 0.7448), (-0.00962, 0.2081, 0.7448), (-0.01111, 0.2136, 0.7448), (-0.00962, 0.2192, 0.7448), (-0.005554, 0.2232, 0.7448), (0.005554, 0.2232, 0.7423), (-1.968e-08, 0.2247, 0.7423), (0.00962, 0.2192, 0.7423), (0.01111, 0.2136, 0.7423), (0.00962, 0.2081, 0.7423), (0.005554, 0.204, 0.7423), (-2.065e-08, 0.2025, 0.7423), (-0.005554, 0.204, 0.7423), (-0.00962, 0.2081, 0.7423), (-0.01111, 0.2136, 0.7423), (-0.00962, 0.2192, 0.7423), (-0.005554, 0.2232, 0.7423), (0.003371, 0.2195, 0.7454), (-2.007e-08, 0.2204, 0.7454), (0.005839, 0.217, 0.7454), (0.006742, 0.2136, 0.7454), (0.005839, 0.2103, 0.7454), (0.003371, 0.2078, 0.7454), (-2.066e-08, 0.2069, 0.7454), (-0.003371, 0.2078, 0.7454), (-0.005839, 0.2103, 0.7454), (-0.006742, 0.2136, 0.7454), (-0.005839, 0.217, 0.7454), (-0.003371, 0.2195, 0.7454), (-2.062e-08, 0.2004, 0.7449), (-2.058e-08, 0.1972, 0.7445), (-0.008209, 0.1994, 0.7445), (-0.006591, 0.2022, 0.7449), (0.006591, 0.2022, 0.7449), (0.008209, 0.1994, 0.7445), (0.01142, 0.207, 0.7449), (0.01422, 0.2054, 0.7445), (0.01318, 0.2136, 0.7449), (0.01642, 0.2136, 0.7445), (-0.006591, 0.225, 0.7449), (-0.008209, 0.2278, 0.7445), (-1.915e-08, 0.23, 0.7445), (-1.947e-08, 0.2268, 0.7449), (0.008209, 0.2278, 0.7445), (0.006591, 0.225, 0.7449), (0.01142, 0.2202, 0.7449), (0.01422, 0.2218, 0.7445), (-0.01142, 0.2202, 0.7449), (-0.01422, 0.2218, 0.7445), (-0.01318, 0.2136, 0.7449), (-0.01642, 0.2136, 0.7445), (-0.01142, 0.207, 0.7449), (-0.01422, 0.2054, 0.7445), (0.004928, 0.2222, 0.7442), (0.005245, 0.2227, 0.7436), (-1.974e-08, 0.2241, 0.7436), (-1.979e-08, 0.2235, 0.7442), (0.008535, 0.2186, 0.7442), (0.009085, 0.2189, 0.7436), (0.009856, 0.2136, 0.7442), (0.01049, 0.2136, 0.7436), (0.008535, 0.2087, 0.7442), (0.009085, 0.2084, 0.7436), (0.004928, 0.2051, 0.7442), (0.005245, 0.2045, 0.7436), (-2.066e-08, 0.2038, 0.7442), (-2.065e-08, 0.2031, 0.7436), (-0.004928, 0.2051, 0.7442), (-0.005245, 0.2045, 0.7436), (-0.008535, 0.2087, 0.7442), (-0.009085, 0.2084, 0.7436), (-0.009856, 0.2136, 0.7442), (-0.01049, 0.2136, 0.7436), (-0.008535, 0.2186, 0.7442), (-0.009085, 0.2189, 0.7436), (-0.004928, 0.2222, 0.7442), (-0.005245, 0.2227, 0.7436)], [], [(0, 1, 3, 2), (2, 3, 5, 4), (4, 5, 7, 6), (6, 7, 9, 8), (8, 9, 11, 10), (10, 11, 13, 12), (12, 13, 15, 14), (14, 15, 17, 16), (16, 17, 19, 18), (18, 19, 21, 20), (13, 11, 65, 61), (20, 21, 23, 22), (22, 23, 1, 0), (26, 24, 36, 38), (15, 13, 61, 62), (11, 9, 67, 65), (9, 7, 69, 67), (23, 21, 79, 71), (5, 3, 74, 77), (7, 5, 77, 69), (1, 23, 71, 72), (78, 80, 33, 34), (21, 19, 81, 79), (19, 17, 83, 81), (64, 66, 28, 29), (90, 88, 50, 51), (33, 32, 44, 45), (30, 29, 41, 42), (27, 26, 38, 39), (34, 33, 45, 46), (31, 30, 42, 43), (28, 27, 39, 40), (35, 34, 46, 47), (24, 25, 37, 36), (32, 31, 43, 44), (29, 28, 40, 41), (25, 35, 47, 37), (96, 94, 53, 54), (36, 37, 86, 85), (104, 102, 57, 58), (98, 96, 54, 55), (92, 90, 51, 52), (106, 104, 58, 59), (100, 98, 55, 56), (41, 40, 93, 95), (88, 84, 48, 50), (102, 100, 56, 57), (94, 92, 52, 53), (48, 49, 59, 58, 57, 56, 55, 54, 53, 52, 51, 50), (37, 47, 107, 86), (87, 106, 59, 49), (45, 44, 101, 103), (42, 41, 95, 97), (39, 38, 89, 91), (46, 45, 103, 105), (43, 42, 97, 99), (40, 39, 91, 93), (47, 46, 105, 107), (38, 36, 85, 89), (44, 43, 99, 101), (82, 63, 31, 32), (80, 82, 32, 33), (76, 75, 24, 26), (3, 1, 72, 74), (70, 78, 34, 35), (75, 73, 25, 24), (73, 70, 35, 25), (68, 76, 26, 27), (66, 68, 27, 28), (17, 15, 62, 83), (63, 60, 30, 31), (63, 82, 83, 62), (82, 80, 81, 83), (80, 78, 79, 81), (75, 76, 77, 74), (78, 70, 71, 79), (76, 68, 69, 77), (73, 75, 74, 72), (70, 73, 72, 71), (68, 66, 67, 69), (66, 64, 65, 67), (64, 60, 61, 65), (60, 63, 62, 61), (60, 64, 29, 30), (85, 86, 87, 84), (89, 85, 84, 88), (91, 89, 88, 90), (93, 91, 90, 92), (95, 93, 92, 94), (97, 95, 94, 96), (99, 97, 96, 98), (101, 99, 98, 100), (103, 101, 100, 102), (105, 103, 102, 104), (107, 105, 104, 106), (86, 107, 106, 87), (84, 87, 49, 48)])
me_cylinder_003.polygons.foreach_set('use_smooth', [True] * 97)
_uv = me_cylinder_003.uv_layers.new(name='UVMap')
_uv.uv.foreach_set('vector', [1.0, 0.5, 1.0, 1.0, 0.9167, 1.0, 0.9167, 0.5, 0.9167, 0.5, 0.9167, 1.0, 0.8333, 1.0, 0.8333, 0.5, 0.8333, 0.5, 0.8333, 1.0, 0.75, 1.0, 0.75, 0.5, 0.75, 0.5, 0.75, 1.0, 0.6667, 1.0, 0.6667, 0.5, 0.6667, 0.5, 0.6667, 1.0, 0.5833, 1.0, 0.5833, 0.5, 0.5833, 0.5, 0.5833, 1.0, 0.5, 1.0, 0.5, 0.5, 0.5, 0.5, 0.5, 1.0, 0.4167, 1.0, 0.4167, 0.5, 0.4167, 0.5, 0.4167, 1.0, 0.3333, 1.0, 0.3333, 0.5, 0.3333, 0.5, 0.3333, 1.0, 0.25, 1.0, 0.25, 0.5, 0.25, 0.5, 0.25, 1.0, 0.1667, 1.0, 0.1667, 0.5, 0.5, 1.0, 0.5833, 1.0, 0.5833, 1.0, 0.5, 1.0, 0.1667, 0.5, 0.1667, 1.0, 0.08333, 1.0, 0.08333, 0.5, 0.08333, 0.5, 0.08333, 1.0, 7.451e-08, 1.0, 7.451e-08, 0.5, 0.8333, 1.0, 0.9167, 1.0, 0.9167, 1.0, 0.8333, 1.0, 0.4167, 1.0, 0.5, 1.0, 0.5, 1.0, 0.4167, 1.0, 0.5833, 1.0, 0.6667, 1.0, 0.6667, 1.0, 0.5833, 1.0, 0.6667, 1.0, 0.75, 1.0, 0.75, 1.0, 0.6667, 1.0, 0.08333, 1.0, 0.1667, 1.0, 0.1667, 1.0, 0.08333, 1.0, 0.8333, 1.0, 0.9167, 1.0, 0.9167, 1.0, 0.8333, 1.0, 0.75, 1.0, 0.8333, 1.0, 0.8333, 1.0, 0.75, 1.0, 7.451e-08, 1.0, 0.08333, 1.0, 0.08333, 1.0, 7.451e-08, 1.0, 0.1667, 1.0, 0.25, 1.0, 0.25, 1.0, 0.1667, 1.0, 0.1667, 1.0, 0.25, 1.0, 0.25, 1.0, 0.1667, 1.0, 0.25, 1.0, 0.3333, 1.0, 0.3333, 1.0, 0.25, 1.0, 0.5833, 1.0, 0.6667, 1.0, 0.6667, 1.0, 0.5833, 1.0, 0.75, 1.0, 0.8333, 1.0, 0.8333, 1.0, 0.75, 1.0, 0.25, 1.0, 0.3333, 1.0, 0.3333, 1.0, 0.25, 1.0, 0.5, 1.0, 0.5833, 1.0, 0.5833, 1.0, 0.5, 1.0, 0.75, 1.0, 0.8333, 1.0, 0.8333, 1.0, 0.75, 1.0, 0.1667, 1.0, 0.25, 1.0, 0.25, 1.0, 0.1667, 1.0, 0.4167, 1.0, 0.5, 1.0, 0.5, 1.0, 0.4167, 1.0, 0.6667, 1.0, 0.75, 1.0, 0.75, 1.0, 0.6667, 1.0, 0.08333, 1.0, 0.1667, 1.0, 0.1667, 1.0, 0.08333, 1.0, 0.9167, 1.0, 1.0, 1.0, 1.0, 1.0, 0.9167, 1.0, 0.3333, 1.0, 0.4167, 1.0, 0.4167, 1.0, 0.3333, 1.0, 0.5833, 1.0, 0.6667, 1.0, 0.6667, 1.0, 0.5833, 1.0, 7.451e-08, 1.0, 0.08333, 1.0, 0.08333, 1.0, 7.451e-08, 1.0, 0.5, 1.0, 0.5833, 1.0, 0.5833, 1.0, 0.5, 1.0, 0.9167, 1.0, 1.0, 1.0, 1.0, 1.0, 0.9167, 1.0, 0.1667, 1.0, 0.25, 1.0, 0.25, 1.0, 0.1667, 1.0, 0.4167, 1.0, 0.5, 1.0, 0.5, 1.0, 0.4167, 1.0, 0.6667, 1.0, 0.75, 1.0, 0.75, 1.0, 0.6667, 1.0, 0.08333, 1.0, 0.1667, 1.0, 0.1667, 1.0, 0.08333, 1.0, 0.3333, 1.0, 0.4167, 1.0, 0.4167, 1.0, 0.3333, 1.0, 0.5833, 1.0, 0.6667, 1.0, 0.6667, 1.0, 0.5833, 1.0, 0.8333, 1.0, 0.9167, 1.0, 0.9167, 1.0, 0.8333, 1.0, 0.25, 1.0, 0.3333, 1.0, 0.3333, 1.0, 0.25, 1.0, 0.5833, 1.0, 0.6667, 1.0, 0.6667, 1.0, 0.5833, 1.0, 0.37, 0.4578, 0.25, 0.49, 0.13, 0.4578, 0.04215, 0.37, 0.01, 0.25, 0.04215, 0.13, 0.13, 0.04215, 0.25, 0.01, 0.37, 0.04215, 0.4578, 0.13, 0.49, 0.25, 0.4578, 0.37, 7.451e-08, 1.0, 0.08333, 1.0, 0.08333, 1.0, 7.451e-08, 1.0, 7.451e-08, 1.0, 0.08333, 1.0, 0.08333, 1.0, 7.451e-08, 1.0, 0.25, 1.0, 0.3333, 1.0, 0.3333, 1.0, 0.25, 1.0, 0.5, 1.0, 0.5833, 1.0, 0.5833, 1.0, 0.5, 1.0, 0.75, 1.0, 0.8333, 1.0, 0.8333, 1.0, 0.75, 1.0, 0.1667, 1.0, 0.25, 1.0, 0.25, 1.0, 0.1667, 1.0, 0.4167, 1.0, 0.5, 1.0, 0.5, 1.0, 0.4167, 1.0, 0.6667, 1.0, 0.75, 1.0, 0.75, 1.0, 0.6667, 1.0, 0.08333, 1.0, 0.1667, 1.0, 0.1667, 1.0, 0.08333, 1.0, 0.8333, 1.0, 0.9167, 1.0, 0.9167, 1.0, 0.8333, 1.0, 0.3333, 1.0, 0.4167, 1.0, 0.4167, 1.0, 0.3333, 1.0, 0.3333, 1.0, 0.4167, 1.0, 0.4167, 1.0, 0.3333, 1.0, 0.25, 1.0, 0.3333, 1.0, 0.3333, 1.0, 0.25, 1.0, 0.8333, 1.0, 0.9167, 1.0, 0.9167, 1.0, 0.8333, 1.0, 0.9167, 1.0, 1.0, 1.0, 1.0, 1.0, 0.9167, 1.0, 0.08333, 1.0, 0.1667, 1.0, 0.1667, 1.0, 0.08333, 1.0, 0.9167, 1.0, 1.0, 1.0, 1.0, 1.0, 0.9167, 1.0, 7.451e-08, 1.0, 0.08333, 1.0, 0.08333, 1.0, 7.451e-08, 1.0, 0.75, 1.0, 0.8333, 1.0, 0.8333, 1.0, 0.75, 1.0, 0.6667, 1.0, 0.75, 1.0, 0.75, 1.0, 0.6667, 1.0, 0.3333, 1.0, 0.4167, 1.0, 0.4167, 1.0, 0.3333, 1.0, 0.4167, 1.0, 0.5, 1.0, 0.5, 1.0, 0.4167, 1.0, 0.4167, 1.0, 0.3333, 1.0, 0.3333, 1.0, 0.4167, 1.0, 0.3333, 1.0, 0.25, 1.0, 0.25, 1.0, 0.3333, 1.0, 0.25, 1.0, 0.1667, 1.0, 0.1667, 1.0, 0.25, 1.0, 0.9167, 1.0, 0.8333, 1.0, 0.8333, 1.0, 0.9167, 1.0, 0.1667, 1.0, 0.08333, 1.0, 0.08333, 1.0, 0.1667, 1.0, 0.8333, 1.0, 0.75, 1.0, 0.75, 1.0, 0.8333, 1.0, 1.0, 1.0, 0.9167, 1.0, 0.9167, 1.0, 1.0, 1.0, 0.08333, 1.0, 7.451e-08, 1.0, 7.451e-08, 1.0, 0.08333, 1.0, 0.75, 1.0, 0.6667, 1.0, 0.6667, 1.0, 0.75, 1.0, 0.6667, 1.0, 0.5833, 1.0, 0.5833, 1.0, 0.6667, 1.0, 0.5833, 1.0, 0.5, 1.0, 0.5, 1.0, 0.5833, 1.0, 0.5, 1.0, 0.4167, 1.0, 0.4167, 1.0, 0.5, 1.0, 0.5, 1.0, 0.5833, 1.0, 0.5833, 1.0, 0.5, 1.0, 0.9167, 1.0, 1.0, 1.0, 1.0, 1.0, 0.9167, 1.0, 0.8333, 1.0, 0.9167, 1.0, 0.9167, 1.0, 0.8333, 1.0, 0.75, 1.0, 0.8333, 1.0, 0.8333, 1.0, 0.75, 1.0, 0.6667, 1.0, 0.75, 1.0, 0.75, 1.0, 0.6667, 1.0, 0.5833, 1.0, 0.6667, 1.0, 0.6667, 1.0, 0.5833, 1.0, 0.5, 1.0, 0.5833, 1.0, 0.5833, 1.0, 0.5, 1.0, 0.4167, 1.0, 0.5, 1.0, 0.5, 1.0, 0.4167, 1.0, 0.3333, 1.0, 0.4167, 1.0, 0.4167, 1.0, 0.3333, 1.0, 0.25, 1.0, 0.3333, 1.0, 0.3333, 1.0, 0.25, 1.0, 0.1667, 1.0, 0.25, 1.0, 0.25, 1.0, 0.1667, 1.0, 0.08333, 1.0, 0.1667, 1.0, 0.1667, 1.0, 0.08333, 1.0, 7.451e-08, 1.0, 0.08333, 1.0, 0.08333, 1.0, 7.451e-08, 1.0, 0.9167, 1.0, 1.0, 1.0, 1.0, 1.0, 0.9167, 1.0])
me_cylinder_003.update()

# ---- objects
ob_toilet = bpy.data.objects.new('Toilet', me_cylinder_001)
ob_flush = bpy.data.objects.new('Flush', me_cylinder_003)

# ---- transforms, parenting, visibility, modifiers, constraints
ob_toilet.location = (0.0, 0.0, 0.0)
_m = ob_toilet.modifiers.new('Subdivision', 'SUBSURF')
_m = ob_toilet.modifiers.new('EdgeSplit', 'EDGE_SPLIT')
_m.split_angle = 0.7854
ob_flush.location = (0.0, 0.0, 0.0)

# ---- collection membership
col_collection.objects.link(ob_toilet)
col_collection.objects.link(ob_flush)

# ---- scene / render settings (as saved in the file)
scene.frame_start = 1; scene.frame_end = 250; scene.frame_set(1)
scene.render.engine = 'BLENDER_EEVEE_NEXT'
scene.cycles.sampling_pattern = 'TABULATED_SOBOL'
scene.cycles.use_light_tree = False
scene.view_settings.view_transform = 'Filmic'
bpy.context.view_layer.update()

# ---- added for rendering (the .blend has no active camera and no usable light): camera, sun
cam_auto = bpy.data.cameras.new('AutoCamera')
cam_auto.lens = 50.0
cam_auto.sensor_width = 36.0
cam_auto.clip_end = 1000.0
ob_auto_camera = bpy.data.objects.new('AutoCamera', cam_auto)
scene.collection.objects.link(ob_auto_camera)
ob_auto_camera.location = (0.877942, -1.04126, 1.07531)
ob_auto_camera.rotation_euler = (1.09748, -7.21219e-08, 0.694738)
scene.camera = ob_auto_camera
light_auto_sun = bpy.data.lights.new('AutoSun', 'SUN')
light_auto_sun.energy = 3.0
light_auto_sun.angle = 0.0523599
ob_auto_sun = bpy.data.objects.new('AutoSun', light_auto_sun)
scene.collection.objects.link(ob_auto_sun)
ob_auto_sun.rotation_euler = (0.872665, 0.174533, 0.523599)
bpy.context.view_layer.update()
